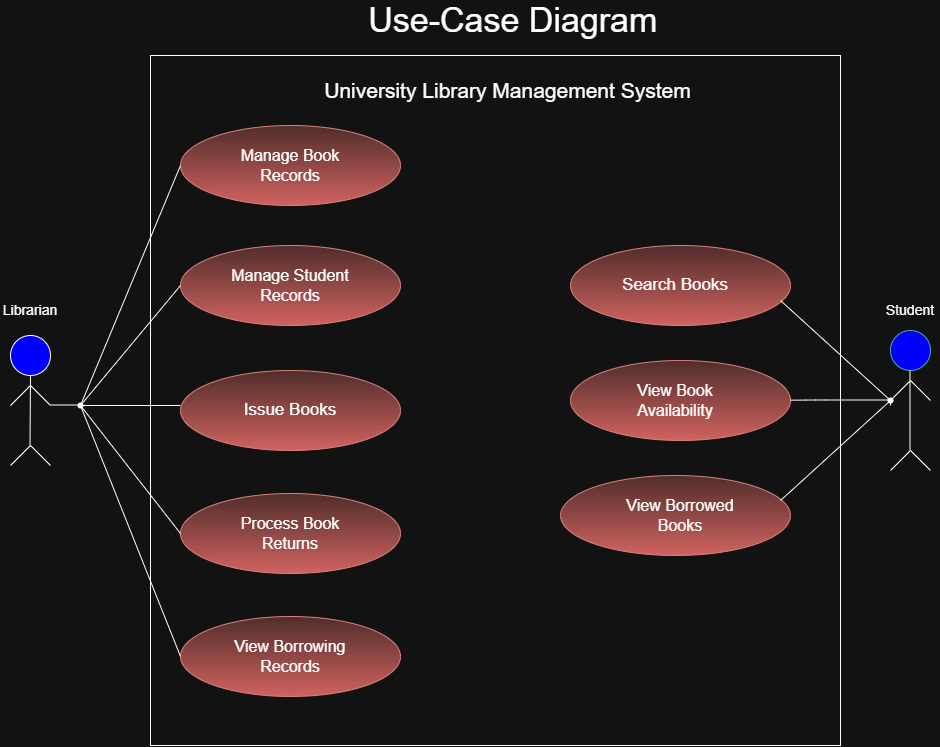

The diagram above was exported from draw.io. Its source (the exported page's mxGraphModel, read from the mxfile embedded in the PNG):
<mxGraphModel dx="1027" dy="1714" grid="1" gridSize="10" guides="1" tooltips="1" connect="1" arrows="1" fold="1" page="1" pageScale="1" pageWidth="850" pageHeight="1100" math="0" shadow="0">
  <root>
    <mxCell id="0" />
    <mxCell id="1" parent="0" />
    <mxCell id="XncbJ6fJRb8QJPzuzfSD-1" parent="1" style="ellipse;whiteSpace=wrap;html=1;shapeInside=1;aspect=fixed;fillColor=light-dark(#B0E3E6,#0000FF);strokeColor=#0e8088;" value="" vertex="1">
      <mxGeometry height="40" width="40" x="900" y="205" as="geometry" />
    </mxCell>
    <mxCell id="XncbJ6fJRb8QJPzuzfSD-2" edge="1" parent="1" source="XncbJ6fJRb8QJPzuzfSD-7" style="endArrow=none;html=1;rounded=0;defaultLabelBackgroundColor=page;" value="">
      <mxGeometry height="50" relative="1" width="50" as="geometry">
        <mxPoint x="39.5" y="320" as="sourcePoint" />
        <mxPoint x="39.5" y="240" as="targetPoint" />
      </mxGeometry>
    </mxCell>
    <mxCell id="XncbJ6fJRb8QJPzuzfSD-3" edge="1" parent="1" style="endArrow=none;html=1;rounded=0;defaultLabelBackgroundColor=page;" value="">
      <mxGeometry height="50" relative="1" width="50" as="geometry">
        <mxPoint x="20" y="280" as="sourcePoint" />
        <mxPoint x="40" y="260" as="targetPoint" />
      </mxGeometry>
    </mxCell>
    <mxCell id="XncbJ6fJRb8QJPzuzfSD-4" edge="1" parent="1" style="endArrow=none;html=1;rounded=0;defaultLabelBackgroundColor=page;" value="">
      <mxGeometry height="50" relative="1" width="50" as="geometry">
        <mxPoint x="20" y="340" as="sourcePoint" />
        <mxPoint x="40" y="320" as="targetPoint" />
      </mxGeometry>
    </mxCell>
    <mxCell id="XncbJ6fJRb8QJPzuzfSD-5" edge="1" parent="1" style="endArrow=none;html=1;rounded=0;defaultLabelBackgroundColor=page;" value="">
      <mxGeometry height="50" relative="1" width="50" as="geometry">
        <mxPoint x="60" y="340" as="sourcePoint" />
        <mxPoint x="40" y="320" as="targetPoint" />
      </mxGeometry>
    </mxCell>
    <mxCell id="XncbJ6fJRb8QJPzuzfSD-6" edge="1" parent="1" style="endArrow=none;html=1;rounded=0;defaultLabelBackgroundColor=page;" value="">
      <mxGeometry height="50" relative="1" width="50" as="geometry">
        <mxPoint x="40" y="260" as="sourcePoint" />
        <mxPoint x="60" y="280" as="targetPoint" />
      </mxGeometry>
    </mxCell>
    <mxCell id="XncbJ6fJRb8QJPzuzfSD-8" edge="1" parent="1" style="endArrow=none;html=1;rounded=0;defaultLabelBackgroundColor=page;" value="">
      <mxGeometry height="50" relative="1" width="50" as="geometry">
        <mxPoint x="919.5" y="325" as="sourcePoint" />
        <mxPoint x="919.5" y="245" as="targetPoint" />
      </mxGeometry>
    </mxCell>
    <mxCell id="XncbJ6fJRb8QJPzuzfSD-9" edge="1" parent="1" style="endArrow=none;html=1;rounded=0;defaultLabelBackgroundColor=page;" value="">
      <mxGeometry height="50" relative="1" width="50" x="0.3081" as="geometry">
        <Array as="points">
          <mxPoint x="920" y="255" />
        </Array>
        <mxPoint x="900" y="275" as="sourcePoint" />
        <mxPoint x="940" y="275" as="targetPoint" />
      </mxGeometry>
    </mxCell>
    <mxCell id="XncbJ6fJRb8QJPzuzfSD-10" edge="1" parent="1" style="endArrow=none;html=1;rounded=0;defaultLabelBackgroundColor=page;" value="">
      <mxGeometry height="50" relative="1" width="50" as="geometry">
        <mxPoint x="900" y="345" as="sourcePoint" />
        <mxPoint x="920" y="325" as="targetPoint" />
      </mxGeometry>
    </mxCell>
    <mxCell id="XncbJ6fJRb8QJPzuzfSD-11" edge="1" parent="1" style="endArrow=none;html=1;rounded=0;defaultLabelBackgroundColor=page;" value="">
      <mxGeometry height="50" relative="1" width="50" as="geometry">
        <mxPoint x="940" y="345" as="sourcePoint" />
        <mxPoint x="920" y="325" as="targetPoint" />
      </mxGeometry>
    </mxCell>
    <mxCell id="XncbJ6fJRb8QJPzuzfSD-13" edge="1" parent="1" style="endArrow=none;html=1;rounded=0;defaultLabelBackgroundColor=page;" target="XncbJ6fJRb8QJPzuzfSD-7" value="">
      <mxGeometry height="50" relative="1" width="50" as="geometry">
        <mxPoint x="39.5" y="320" as="sourcePoint" />
        <mxPoint x="39.5" y="240" as="targetPoint" />
      </mxGeometry>
    </mxCell>
    <mxCell id="XncbJ6fJRb8QJPzuzfSD-7" parent="1" style="ellipse;whiteSpace=wrap;html=1;shapeInside=1;aspect=fixed;fillColor=light-dark(#FFFFFF,#0000FF);" value="" vertex="1">
      <mxGeometry height="40" width="40" x="20" y="210" as="geometry" />
    </mxCell>
    <mxCell id="XncbJ6fJRb8QJPzuzfSD-14" parent="1" style="whiteSpace=wrap;html=1;aspect=fixed;" value="" vertex="1">
      <mxGeometry height="690" width="690" x="160" y="-70" as="geometry" />
    </mxCell>
    <mxCell id="XncbJ6fJRb8QJPzuzfSD-16" parent="1" style="shape=ellipse;html=1;dashed=0;whiteSpace=wrap;perimeter=ellipsePerimeter;fillColor=#f8cecc;strokeColor=#b85450;gradientColor=#ea6b66;" value="" vertex="1">
      <mxGeometry height="80" width="220" x="190" as="geometry" />
    </mxCell>
    <mxCell id="XncbJ6fJRb8QJPzuzfSD-17" parent="1" style="shape=ellipse;html=1;dashed=0;whiteSpace=wrap;perimeter=ellipsePerimeter;fillColor=#f8cecc;gradientColor=#ea6b66;strokeColor=#b85450;" value="" vertex="1">
      <mxGeometry height="80" width="220" x="190" y="120" as="geometry" />
    </mxCell>
    <mxCell id="XncbJ6fJRb8QJPzuzfSD-18" parent="1" style="shape=ellipse;html=1;dashed=0;whiteSpace=wrap;perimeter=ellipsePerimeter;fillColor=#f8cecc;gradientColor=#ea6b66;strokeColor=#b85450;" value="" vertex="1">
      <mxGeometry height="80" width="220" x="190" y="245" as="geometry" />
    </mxCell>
    <mxCell id="XncbJ6fJRb8QJPzuzfSD-19" parent="1" style="shape=ellipse;html=1;dashed=0;whiteSpace=wrap;perimeter=ellipsePerimeter;fillColor=#f8cecc;gradientColor=#ea6b66;strokeColor=#b85450;" value="" vertex="1">
      <mxGeometry height="80" width="220" x="190" y="368" as="geometry" />
    </mxCell>
    <mxCell id="XncbJ6fJRb8QJPzuzfSD-20" parent="1" style="shape=ellipse;html=1;dashed=0;whiteSpace=wrap;perimeter=ellipsePerimeter;fillColor=#f8cecc;gradientColor=#ea6b66;strokeColor=#b85450;" value="" vertex="1">
      <mxGeometry height="80" width="220" x="190" y="491" as="geometry" />
    </mxCell>
    <mxCell id="XncbJ6fJRb8QJPzuzfSD-21" parent="1" style="shape=ellipse;html=1;dashed=0;whiteSpace=wrap;perimeter=ellipsePerimeter;fillColor=#f8cecc;gradientColor=#ea6b66;strokeColor=#b85450;" value="" vertex="1">
      <mxGeometry height="80" width="220" x="580" y="120" as="geometry" />
    </mxCell>
    <mxCell id="XncbJ6fJRb8QJPzuzfSD-22" parent="1" style="shape=ellipse;html=1;dashed=0;whiteSpace=wrap;perimeter=ellipsePerimeter;fillColor=#f8cecc;gradientColor=#ea6b66;strokeColor=#b85450;" value="" vertex="1">
      <mxGeometry height="80" width="220" x="580" y="235" as="geometry" />
    </mxCell>
    <mxCell id="XncbJ6fJRb8QJPzuzfSD-23" parent="1" style="shape=ellipse;html=1;dashed=0;whiteSpace=wrap;perimeter=ellipsePerimeter;fillColor=#f8cecc;gradientColor=#ea6b66;strokeColor=#b85450;" value="" vertex="1">
      <mxGeometry height="80" width="230" x="570" y="350" as="geometry" />
    </mxCell>
    <mxCell id="XncbJ6fJRb8QJPzuzfSD-24" edge="1" parent="1" style="endArrow=none;html=1;rounded=0;defaultLabelBackgroundColor=page;exitX=0.5;exitY=0.453;exitDx=0;exitDy=0;exitPerimeter=0;" value="">
      <mxGeometry height="50" relative="1" width="50" as="geometry">
        <mxPoint x="60" y="279.5000000000001" as="sourcePoint" />
        <mxPoint x="90" y="279.5" as="targetPoint" />
      </mxGeometry>
    </mxCell>
    <mxCell id="XncbJ6fJRb8QJPzuzfSD-25" edge="1" parent="1" style="endArrow=none;html=1;rounded=0;defaultLabelBackgroundColor=page;entryX=0;entryY=0.5;entryDx=0;entryDy=0;" target="XncbJ6fJRb8QJPzuzfSD-16" value="">
      <mxGeometry height="50" relative="1" width="50" as="geometry">
        <mxPoint x="90" y="280" as="sourcePoint" />
        <mxPoint x="140" y="230" as="targetPoint" />
      </mxGeometry>
    </mxCell>
    <mxCell id="XncbJ6fJRb8QJPzuzfSD-26" edge="1" parent="1" style="endArrow=none;html=1;rounded=0;defaultLabelBackgroundColor=page;entryX=0;entryY=0.5;entryDx=0;entryDy=0;" target="XncbJ6fJRb8QJPzuzfSD-17" value="">
      <mxGeometry height="50" relative="1" width="50" as="geometry">
        <mxPoint x="90" y="280" as="sourcePoint" />
        <mxPoint x="140" y="230" as="targetPoint" />
      </mxGeometry>
    </mxCell>
    <mxCell id="XncbJ6fJRb8QJPzuzfSD-28" edge="1" parent="1" source="yowkozBFFZNmsi0iua_9-10" style="endArrow=none;html=1;rounded=0;defaultLabelBackgroundColor=page;" value="">
      <mxGeometry height="50" relative="1" width="50" as="geometry">
        <mxPoint x="90" y="280" as="sourcePoint" />
        <mxPoint x="190" y="280" as="targetPoint" />
      </mxGeometry>
    </mxCell>
    <mxCell id="XncbJ6fJRb8QJPzuzfSD-29" edge="1" parent="1" source="XncbJ6fJRb8QJPzuzfSD-20" style="endArrow=none;html=1;rounded=0;defaultLabelBackgroundColor=page;entryX=0;entryY=0.5;entryDx=0;entryDy=0;exitX=0;exitY=0.5;exitDx=0;exitDy=0;" value="">
      <mxGeometry height="50" relative="1" width="50" as="geometry">
        <mxPoint x="-10" y="520" as="sourcePoint" />
        <mxPoint x="90" y="280" as="targetPoint" />
      </mxGeometry>
    </mxCell>
    <mxCell id="XncbJ6fJRb8QJPzuzfSD-30" edge="1" parent="1" source="XncbJ6fJRb8QJPzuzfSD-19" style="endArrow=none;html=1;rounded=0;defaultLabelBackgroundColor=page;entryX=0;entryY=0.5;entryDx=0;entryDy=0;exitX=0;exitY=0.5;exitDx=0;exitDy=0;" value="">
      <mxGeometry height="50" relative="1" width="50" as="geometry">
        <mxPoint x="180" y="390" as="sourcePoint" />
        <mxPoint x="90" y="280" as="targetPoint" />
      </mxGeometry>
    </mxCell>
    <mxCell id="XncbJ6fJRb8QJPzuzfSD-34" edge="1" parent="1" style="endArrow=none;html=1;rounded=1;defaultLabelBackgroundColor=page;curved=0;" value="">
      <mxGeometry height="50" relative="1" width="50" x="-0.04" as="geometry">
        <Array as="points">
          <mxPoint x="825.02" y="274.5" />
        </Array>
        <mxPoint x="799.997184740786" y="274.68535418710553" as="sourcePoint" />
        <mxPoint x="900" y="274.5" as="targetPoint" />
      </mxGeometry>
    </mxCell>
    <mxCell id="XncbJ6fJRb8QJPzuzfSD-40" parent="1" style="text;html=1;whiteSpace=wrap;strokeColor=none;fillColor=none;align=center;verticalAlign=middle;rounded=0;fontSize=19;" value="&lt;font style=&quot;font-size: 21px;&quot;&gt;University Library Management System&lt;/font&gt;" vertex="1">
      <mxGeometry height="30" width="375" x="330" y="-50" as="geometry" />
    </mxCell>
    <mxCell id="XncbJ6fJRb8QJPzuzfSD-41" parent="1" style="text;html=1;whiteSpace=wrap;strokeColor=none;fillColor=none;align=center;verticalAlign=middle;rounded=0;fontSize=14;" value="Librarian" vertex="1">
      <mxGeometry height="30" width="60" x="10" y="170" as="geometry" />
    </mxCell>
    <mxCell id="XncbJ6fJRb8QJPzuzfSD-42" parent="1" style="text;html=1;whiteSpace=wrap;strokeColor=none;fillColor=none;align=center;verticalAlign=middle;rounded=0;fontSize=16;" value="Manage Book Records" vertex="1">
      <mxGeometry height="30" width="120" x="240" y="25" as="geometry" />
    </mxCell>
    <mxCell id="XncbJ6fJRb8QJPzuzfSD-43" parent="1" style="text;html=1;whiteSpace=wrap;strokeColor=none;fillColor=none;align=center;verticalAlign=middle;rounded=0;" value="&lt;font style=&quot;font-size: 16px;&quot;&gt;Manage Student Records&lt;/font&gt;" vertex="1">
      <mxGeometry height="30" width="120" x="240" y="145" as="geometry" />
    </mxCell>
    <mxCell id="XncbJ6fJRb8QJPzuzfSD-44" parent="1" style="text;html=1;whiteSpace=wrap;strokeColor=none;fillColor=none;align=center;verticalAlign=middle;rounded=0;" value="&lt;font style=&quot;font-size: 17px;&quot;&gt;Issue Books&lt;/font&gt;" vertex="1">
      <mxGeometry height="30" width="110" x="245" y="270" as="geometry" />
    </mxCell>
    <mxCell id="XncbJ6fJRb8QJPzuzfSD-45" parent="1" style="text;html=1;whiteSpace=wrap;strokeColor=none;fillColor=none;align=center;verticalAlign=middle;rounded=0;" value="&lt;font style=&quot;font-size: 16px;&quot;&gt;Process Book Returns&lt;/font&gt;" vertex="1">
      <mxGeometry height="30" width="120" x="240" y="393" as="geometry" />
    </mxCell>
    <mxCell id="XncbJ6fJRb8QJPzuzfSD-46" parent="1" style="text;html=1;whiteSpace=wrap;strokeColor=none;fillColor=none;align=center;verticalAlign=middle;rounded=0;" value="&lt;font style=&quot;font-size: 16px;&quot;&gt;View Borrowing Records&lt;/font&gt;" vertex="1">
      <mxGeometry height="30" width="120" x="240" y="516" as="geometry" />
    </mxCell>
    <mxCell id="XncbJ6fJRb8QJPzuzfSD-47" parent="1" style="text;html=1;whiteSpace=wrap;strokeColor=none;fillColor=none;align=center;verticalAlign=middle;rounded=0;" value="&lt;font style=&quot;font-size: 14px;&quot;&gt;Student&lt;/font&gt;" vertex="1">
      <mxGeometry height="30" width="60" x="890" y="170" as="geometry" />
    </mxCell>
    <mxCell id="XncbJ6fJRb8QJPzuzfSD-48" parent="1" style="text;html=1;whiteSpace=wrap;strokeColor=none;fillColor=none;align=center;verticalAlign=middle;rounded=0;" value="&lt;font style=&quot;font-size: 17px;&quot;&gt;Search Books&lt;/font&gt;" vertex="1">
      <mxGeometry height="30" width="110" x="630" y="145" as="geometry" />
    </mxCell>
    <mxCell id="XncbJ6fJRb8QJPzuzfSD-49" parent="1" style="text;html=1;whiteSpace=wrap;strokeColor=none;fillColor=none;align=center;verticalAlign=middle;rounded=0;" value="&lt;font style=&quot;font-size: 16px;&quot;&gt;View Book Availability&lt;/font&gt;" vertex="1">
      <mxGeometry height="30" width="60" x="655" y="260" as="geometry" />
    </mxCell>
    <mxCell id="XncbJ6fJRb8QJPzuzfSD-50" parent="1" style="text;html=1;whiteSpace=wrap;strokeColor=none;fillColor=none;align=center;verticalAlign=middle;rounded=0;" value="&lt;font style=&quot;font-size: 16px;&quot;&gt;View Borrowed Books&lt;/font&gt;" vertex="1">
      <mxGeometry height="30" width="110" x="635" y="375" as="geometry" />
    </mxCell>
    <mxCell id="XncbJ6fJRb8QJPzuzfSD-51" edge="1" parent="1" style="endArrow=none;html=1;rounded=0;defaultLabelBackgroundColor=page;" value="">
      <mxGeometry height="50" relative="1" width="50" as="geometry">
        <mxPoint x="790" y="375" as="sourcePoint" />
        <mxPoint x="900" y="275" as="targetPoint" />
      </mxGeometry>
    </mxCell>
    <mxCell id="yowkozBFFZNmsi0iua_9-1" parent="1" style="text;html=1;whiteSpace=wrap;strokeColor=none;fillColor=none;align=center;verticalAlign=middle;rounded=0;" value="&lt;font style=&quot;font-size: 34px;&quot;&gt;&amp;nbsp;Use-Case Diagram&lt;/font&gt;" vertex="1">
      <mxGeometry height="30" width="340" x="347.5" y="-120" as="geometry" />
    </mxCell>
    <mxCell id="yowkozBFFZNmsi0iua_9-6" edge="1" parent="1" source="yowkozBFFZNmsi0iua_9-7" style="endArrow=none;html=1;rounded=0;defaultLabelBackgroundColor=page;" value="">
      <mxGeometry height="50" relative="1" width="50" as="geometry">
        <mxPoint x="790" y="175" as="sourcePoint" />
        <mxPoint x="900" y="280" as="targetPoint" />
      </mxGeometry>
    </mxCell>
    <mxCell id="yowkozBFFZNmsi0iua_9-9" edge="1" parent="1" style="endArrow=none;html=1;rounded=0;defaultLabelBackgroundColor=page;" target="yowkozBFFZNmsi0iua_9-7" value="">
      <mxGeometry height="50" relative="1" width="50" as="geometry">
        <mxPoint x="790" y="175" as="sourcePoint" />
        <mxPoint x="900" y="280" as="targetPoint" />
      </mxGeometry>
    </mxCell>
    <mxCell id="yowkozBFFZNmsi0iua_9-7" parent="1" style="shape=waypoint;sketch=0;size=6;pointerEvents=1;points=[];fillColor=none;resizable=0;rotatable=0;perimeter=centerPerimeter;snapToPoint=1;" value="" vertex="1">
      <mxGeometry height="20" width="20" x="890" y="265" as="geometry" />
    </mxCell>
    <mxCell id="yowkozBFFZNmsi0iua_9-11" edge="1" parent="1" style="endArrow=none;html=1;rounded=0;defaultLabelBackgroundColor=page;" target="yowkozBFFZNmsi0iua_9-10" value="">
      <mxGeometry height="50" relative="1" width="50" as="geometry">
        <mxPoint x="90" y="280" as="sourcePoint" />
        <mxPoint x="190" y="280" as="targetPoint" />
      </mxGeometry>
    </mxCell>
    <mxCell id="yowkozBFFZNmsi0iua_9-10" parent="1" style="shape=waypoint;sketch=0;size=6;pointerEvents=1;points=[];fillColor=none;resizable=0;rotatable=0;perimeter=centerPerimeter;snapToPoint=1;" value="" vertex="1">
      <mxGeometry height="20" width="20" x="80" y="270" as="geometry" />
    </mxCell>
  </root>
</mxGraphModel>